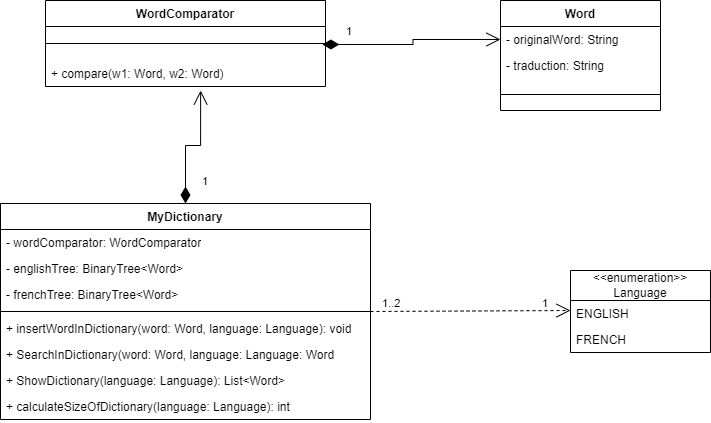

The diagram above was exported from draw.io. Its source (the exported page's mxGraphModel, read from the mxfile embedded in the PNG):
<mxGraphModel dx="880" dy="460" grid="1" gridSize="10" guides="1" tooltips="1" connect="1" arrows="1" fold="1" page="1" pageScale="1" pageWidth="827" pageHeight="1169" math="0" shadow="0">
  <root>
    <mxCell id="0" />
    <mxCell id="1" parent="0" />
    <mxCell id="tkXnf4uLkl56DL3iSvzQ-1" value="Word" style="swimlane;fontStyle=1;align=center;verticalAlign=top;childLayout=stackLayout;horizontal=1;startSize=26;horizontalStack=0;resizeParent=1;resizeParentMax=0;resizeLast=0;collapsible=1;marginBottom=0;whiteSpace=wrap;html=1;" parent="1" vertex="1">
      <mxGeometry x="560" y="70" width="160" height="110" as="geometry" />
    </mxCell>
    <mxCell id="tkXnf4uLkl56DL3iSvzQ-2" value="- originalWord: String" style="text;strokeColor=none;fillColor=none;align=left;verticalAlign=top;spacingLeft=4;spacingRight=4;overflow=hidden;rotatable=0;points=[[0,0.5],[1,0.5]];portConstraint=eastwest;whiteSpace=wrap;html=1;" parent="tkXnf4uLkl56DL3iSvzQ-1" vertex="1">
      <mxGeometry y="26" width="160" height="26" as="geometry" />
    </mxCell>
    <mxCell id="tkXnf4uLkl56DL3iSvzQ-17" value="- traduction: String" style="text;strokeColor=none;fillColor=none;align=left;verticalAlign=top;spacingLeft=4;spacingRight=4;overflow=hidden;rotatable=0;points=[[0,0.5],[1,0.5]];portConstraint=eastwest;whiteSpace=wrap;html=1;" parent="tkXnf4uLkl56DL3iSvzQ-1" vertex="1">
      <mxGeometry y="52" width="160" height="26" as="geometry" />
    </mxCell>
    <mxCell id="tkXnf4uLkl56DL3iSvzQ-3" value="" style="line;strokeWidth=1;fillColor=none;align=left;verticalAlign=middle;spacingTop=-1;spacingLeft=3;spacingRight=3;rotatable=0;labelPosition=right;points=[];portConstraint=eastwest;strokeColor=inherit;" parent="tkXnf4uLkl56DL3iSvzQ-1" vertex="1">
      <mxGeometry y="78" width="160" height="32" as="geometry" />
    </mxCell>
    <mxCell id="tkXnf4uLkl56DL3iSvzQ-13" value="WordComparator" style="swimlane;fontStyle=1;align=center;verticalAlign=top;childLayout=stackLayout;horizontal=1;startSize=26;horizontalStack=0;resizeParent=1;resizeParentMax=0;resizeLast=0;collapsible=1;marginBottom=0;whiteSpace=wrap;html=1;" parent="1" vertex="1">
      <mxGeometry x="105" y="70" width="280" height="86" as="geometry" />
    </mxCell>
    <mxCell id="tkXnf4uLkl56DL3iSvzQ-15" value="" style="line;strokeWidth=1;fillColor=none;align=left;verticalAlign=middle;spacingTop=-1;spacingLeft=3;spacingRight=3;rotatable=0;labelPosition=right;points=[];portConstraint=eastwest;strokeColor=inherit;" parent="tkXnf4uLkl56DL3iSvzQ-13" vertex="1">
      <mxGeometry y="26" width="280" height="34" as="geometry" />
    </mxCell>
    <mxCell id="tkXnf4uLkl56DL3iSvzQ-16" value="+ compare(w1: Word, w2: Word)" style="text;strokeColor=none;fillColor=none;align=left;verticalAlign=top;spacingLeft=4;spacingRight=4;overflow=hidden;rotatable=0;points=[[0,0.5],[1,0.5]];portConstraint=eastwest;whiteSpace=wrap;html=1;" parent="tkXnf4uLkl56DL3iSvzQ-13" vertex="1">
      <mxGeometry y="60" width="280" height="26" as="geometry" />
    </mxCell>
    <mxCell id="94Oc5b6-w5Ipb-dsAojX-1" value="MyDictionary" style="swimlane;fontStyle=1;align=center;verticalAlign=top;childLayout=stackLayout;horizontal=1;startSize=26;horizontalStack=0;resizeParent=1;resizeParentMax=0;resizeLast=0;collapsible=1;marginBottom=0;whiteSpace=wrap;html=1;" vertex="1" parent="1">
      <mxGeometry x="60" y="273" width="370" height="216" as="geometry" />
    </mxCell>
    <mxCell id="94Oc5b6-w5Ipb-dsAojX-2" value="- wordComparator: WordComparator" style="text;strokeColor=none;fillColor=none;align=left;verticalAlign=top;spacingLeft=4;spacingRight=4;overflow=hidden;rotatable=0;points=[[0,0.5],[1,0.5]];portConstraint=eastwest;whiteSpace=wrap;html=1;" vertex="1" parent="94Oc5b6-w5Ipb-dsAojX-1">
      <mxGeometry y="26" width="370" height="26" as="geometry" />
    </mxCell>
    <mxCell id="94Oc5b6-w5Ipb-dsAojX-5" value="- englishTree: BinaryTree&amp;lt;Word&amp;gt;" style="text;strokeColor=none;fillColor=none;align=left;verticalAlign=top;spacingLeft=4;spacingRight=4;overflow=hidden;rotatable=0;points=[[0,0.5],[1,0.5]];portConstraint=eastwest;whiteSpace=wrap;html=1;" vertex="1" parent="94Oc5b6-w5Ipb-dsAojX-1">
      <mxGeometry y="52" width="370" height="26" as="geometry" />
    </mxCell>
    <mxCell id="94Oc5b6-w5Ipb-dsAojX-6" value="- frenchTree: BinaryTree&amp;lt;Word&amp;gt;" style="text;strokeColor=none;fillColor=none;align=left;verticalAlign=top;spacingLeft=4;spacingRight=4;overflow=hidden;rotatable=0;points=[[0,0.5],[1,0.5]];portConstraint=eastwest;whiteSpace=wrap;html=1;" vertex="1" parent="94Oc5b6-w5Ipb-dsAojX-1">
      <mxGeometry y="78" width="370" height="26" as="geometry" />
    </mxCell>
    <mxCell id="94Oc5b6-w5Ipb-dsAojX-3" value="" style="line;strokeWidth=1;fillColor=none;align=left;verticalAlign=middle;spacingTop=-1;spacingLeft=3;spacingRight=3;rotatable=0;labelPosition=right;points=[];portConstraint=eastwest;strokeColor=inherit;" vertex="1" parent="94Oc5b6-w5Ipb-dsAojX-1">
      <mxGeometry y="104" width="370" height="8" as="geometry" />
    </mxCell>
    <mxCell id="94Oc5b6-w5Ipb-dsAojX-4" value="+ insertWordInDictionary(word: Word, language: Language): void" style="text;strokeColor=none;fillColor=none;align=left;verticalAlign=top;spacingLeft=4;spacingRight=4;overflow=hidden;rotatable=0;points=[[0,0.5],[1,0.5]];portConstraint=eastwest;whiteSpace=wrap;html=1;" vertex="1" parent="94Oc5b6-w5Ipb-dsAojX-1">
      <mxGeometry y="112" width="370" height="26" as="geometry" />
    </mxCell>
    <mxCell id="94Oc5b6-w5Ipb-dsAojX-11" value="+ SearchInDictionary(word: Word, language: Language: Word" style="text;strokeColor=none;fillColor=none;align=left;verticalAlign=top;spacingLeft=4;spacingRight=4;overflow=hidden;rotatable=0;points=[[0,0.5],[1,0.5]];portConstraint=eastwest;whiteSpace=wrap;html=1;" vertex="1" parent="94Oc5b6-w5Ipb-dsAojX-1">
      <mxGeometry y="138" width="370" height="26" as="geometry" />
    </mxCell>
    <mxCell id="94Oc5b6-w5Ipb-dsAojX-12" value="+ ShowDictionary(language: Language): List&amp;lt;Word&amp;gt;" style="text;strokeColor=none;fillColor=none;align=left;verticalAlign=top;spacingLeft=4;spacingRight=4;overflow=hidden;rotatable=0;points=[[0,0.5],[1,0.5]];portConstraint=eastwest;whiteSpace=wrap;html=1;" vertex="1" parent="94Oc5b6-w5Ipb-dsAojX-1">
      <mxGeometry y="164" width="370" height="26" as="geometry" />
    </mxCell>
    <mxCell id="94Oc5b6-w5Ipb-dsAojX-13" value="+ calculateSizeOfDictionary(language: Language): int" style="text;strokeColor=none;fillColor=none;align=left;verticalAlign=top;spacingLeft=4;spacingRight=4;overflow=hidden;rotatable=0;points=[[0,0.5],[1,0.5]];portConstraint=eastwest;whiteSpace=wrap;html=1;" vertex="1" parent="94Oc5b6-w5Ipb-dsAojX-1">
      <mxGeometry y="190" width="370" height="26" as="geometry" />
    </mxCell>
    <mxCell id="94Oc5b6-w5Ipb-dsAojX-7" value="&amp;lt;&amp;lt;enumeration&amp;gt;&amp;gt;&lt;div&gt;Language&lt;/div&gt;" style="swimlane;fontStyle=0;childLayout=stackLayout;horizontal=1;startSize=30;fillColor=none;horizontalStack=0;resizeParent=1;resizeParentMax=0;resizeLast=0;collapsible=1;marginBottom=0;whiteSpace=wrap;html=1;" vertex="1" parent="1">
      <mxGeometry x="630" y="340" width="140" height="82" as="geometry" />
    </mxCell>
    <mxCell id="94Oc5b6-w5Ipb-dsAojX-8" value="ENGLISH" style="text;strokeColor=none;fillColor=none;align=left;verticalAlign=top;spacingLeft=4;spacingRight=4;overflow=hidden;rotatable=0;points=[[0,0.5],[1,0.5]];portConstraint=eastwest;whiteSpace=wrap;html=1;" vertex="1" parent="94Oc5b6-w5Ipb-dsAojX-7">
      <mxGeometry y="30" width="140" height="26" as="geometry" />
    </mxCell>
    <mxCell id="94Oc5b6-w5Ipb-dsAojX-9" value="FRENCH" style="text;strokeColor=none;fillColor=none;align=left;verticalAlign=top;spacingLeft=4;spacingRight=4;overflow=hidden;rotatable=0;points=[[0,0.5],[1,0.5]];portConstraint=eastwest;whiteSpace=wrap;html=1;" vertex="1" parent="94Oc5b6-w5Ipb-dsAojX-7">
      <mxGeometry y="56" width="140" height="26" as="geometry" />
    </mxCell>
    <mxCell id="94Oc5b6-w5Ipb-dsAojX-22" value="1" style="edgeLabel;resizable=0;html=1;align=left;verticalAlign=bottom;" connectable="0" vertex="1" parent="1">
      <mxGeometry x="600" y="381" as="geometry" />
    </mxCell>
    <mxCell id="94Oc5b6-w5Ipb-dsAojX-24" value="" style="endArrow=open;endSize=12;dashed=1;html=1;rounded=0;" edge="1" parent="1">
      <mxGeometry x="0.0008" y="-8" width="160" relative="1" as="geometry">
        <mxPoint x="430" y="381" as="sourcePoint" />
        <mxPoint x="630" y="380" as="targetPoint" />
        <mxPoint as="offset" />
      </mxGeometry>
    </mxCell>
    <mxCell id="94Oc5b6-w5Ipb-dsAojX-25" value="1..2" style="edgeLabel;resizable=0;html=1;align=left;verticalAlign=bottom;" connectable="0" vertex="1" parent="1">
      <mxGeometry x="440" y="381" as="geometry" />
    </mxCell>
    <mxCell id="94Oc5b6-w5Ipb-dsAojX-26" value="1" style="endArrow=open;html=1;endSize=12;startArrow=diamondThin;startSize=14;startFill=1;edgeStyle=orthogonalEdgeStyle;align=left;verticalAlign=bottom;rounded=0;exitX=0.989;exitY=0.529;exitDx=0;exitDy=0;exitPerimeter=0;entryX=0;entryY=0.5;entryDx=0;entryDy=0;" edge="1" parent="1" source="tkXnf4uLkl56DL3iSvzQ-15" target="tkXnf4uLkl56DL3iSvzQ-2">
      <mxGeometry x="-0.7546" y="4" relative="1" as="geometry">
        <mxPoint x="380" y="150" as="sourcePoint" />
        <mxPoint x="540" y="150" as="targetPoint" />
        <mxPoint as="offset" />
      </mxGeometry>
    </mxCell>
    <mxCell id="94Oc5b6-w5Ipb-dsAojX-27" value="1" style="endArrow=open;html=1;endSize=12;startArrow=diamondThin;startSize=14;startFill=1;edgeStyle=orthogonalEdgeStyle;align=left;verticalAlign=bottom;rounded=0;exitX=0.5;exitY=0;exitDx=0;exitDy=0;entryX=0.554;entryY=1.154;entryDx=0;entryDy=0;entryPerimeter=0;" edge="1" parent="1" source="94Oc5b6-w5Ipb-dsAojX-1" target="tkXnf4uLkl56DL3iSvzQ-16">
      <mxGeometry x="-0.797" y="-15" relative="1" as="geometry">
        <mxPoint x="240" y="250" as="sourcePoint" />
        <mxPoint x="340" y="220" as="targetPoint" />
        <Array as="points">
          <mxPoint x="245" y="215" />
          <mxPoint x="260" y="215" />
        </Array>
        <mxPoint as="offset" />
      </mxGeometry>
    </mxCell>
  </root>
</mxGraphModel>